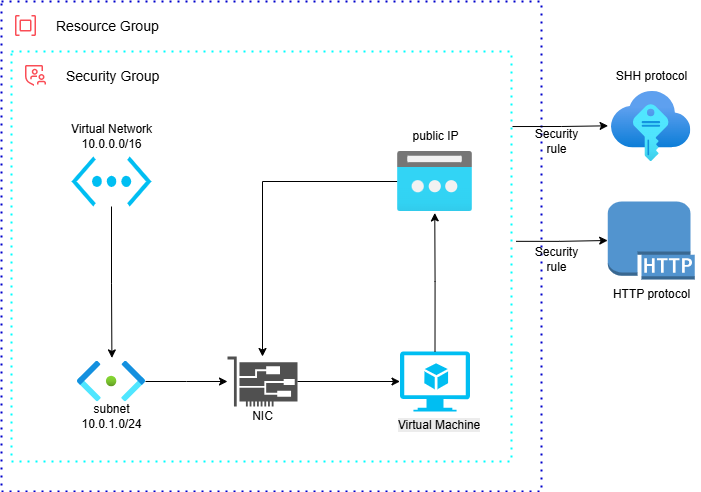

The diagram above was exported from draw.io. Its source (the exported page's mxGraphModel, read from the mxfile embedded in the PNG):
<mxGraphModel dx="1117" dy="680" grid="1" gridSize="10" guides="1" tooltips="1" connect="1" arrows="1" fold="1" page="1" pageScale="1" pageWidth="850" pageHeight="1100" math="0" shadow="0">
  <root>
    <mxCell id="0" />
    <mxCell id="1" parent="0" />
    <mxCell id="4kR0NGLtOHgwJMbBn3VP-18" value="" style="container=1;collapsible=0;expand=0;recursiveResize=0;html=1;whiteSpace=wrap;strokeColor=#0000CC;fillColor=none;dashed=1;dashPattern=1 3;strokeWidth=2" vertex="1" parent="1">
      <mxGeometry x="30" y="510" width="540" height="490" as="geometry" />
    </mxCell>
    <mxCell id="4kR0NGLtOHgwJMbBn3VP-19" value="Resource Group" style="shape=rect;fillColor=none;aspect=fixed;resizable=0;labelPosition=right;verticalLabelPosition=middle;align=left;verticalAlign=middle;strokeColor=none;part=1;spacingLeft=5;fontSize=14;" vertex="1" parent="4kR0NGLtOHgwJMbBn3VP-18">
      <mxGeometry width="48" height="48" relative="1" as="geometry" />
    </mxCell>
    <mxCell id="4kR0NGLtOHgwJMbBn3VP-20" value="" style="fillColor=#FA4D56;shape=mxgraph.ibm_cloud.group--resource;strokeColor=none;dashed=0;outlineConnect=0;html=1;labelPosition=center;verticalLabelPosition=bottom;verticalAlign=top;part=1;movable=0;resizable=0;rotatable=0;" vertex="1" parent="4kR0NGLtOHgwJMbBn3VP-19">
      <mxGeometry width="24" height="24" relative="1" as="geometry">
        <mxPoint x="12" y="12" as="offset" />
      </mxGeometry>
    </mxCell>
    <mxCell id="4kR0NGLtOHgwJMbBn3VP-22" value="" style="container=1;collapsible=0;expand=0;recursiveResize=0;html=1;whiteSpace=wrap;strokeColor=#00FFFF;fillColor=none;dashed=1;dashPattern=1 3;strokeWidth=2" vertex="1" parent="4kR0NGLtOHgwJMbBn3VP-18">
      <mxGeometry x="10" y="50" width="500" height="410" as="geometry" />
    </mxCell>
    <mxCell id="4kR0NGLtOHgwJMbBn3VP-23" value="Security Group" style="shape=rect;fillColor=none;aspect=fixed;resizable=0;labelPosition=right;verticalLabelPosition=middle;align=left;verticalAlign=middle;strokeColor=none;part=1;spacingLeft=5;fontSize=14;" vertex="1" parent="4kR0NGLtOHgwJMbBn3VP-22">
      <mxGeometry width="48" height="48" relative="1" as="geometry" />
    </mxCell>
    <mxCell id="4kR0NGLtOHgwJMbBn3VP-24" value="" style="fillColor=#FA4D56;shape=mxgraph.ibm_cloud.group--security;strokeColor=none;dashed=0;outlineConnect=0;html=1;labelPosition=center;verticalLabelPosition=bottom;verticalAlign=top;part=1;movable=0;resizable=0;rotatable=0;" vertex="1" parent="4kR0NGLtOHgwJMbBn3VP-23">
      <mxGeometry width="24" height="24" relative="1" as="geometry">
        <mxPoint x="12" y="12" as="offset" />
      </mxGeometry>
    </mxCell>
    <mxCell id="4kR0NGLtOHgwJMbBn3VP-1" value="" style="verticalLabelPosition=bottom;html=1;verticalAlign=top;align=center;strokeColor=none;fillColor=#00BEF2;shape=mxgraph.azure.virtual_machine_feature;pointerEvents=1;" vertex="1" parent="4kR0NGLtOHgwJMbBn3VP-22">
      <mxGeometry x="388.5" y="300" width="70" height="60" as="geometry" />
    </mxCell>
    <mxCell id="4kR0NGLtOHgwJMbBn3VP-2" value="" style="sketch=0;pointerEvents=1;shadow=0;dashed=0;html=1;strokeColor=none;fillColor=#505050;labelPosition=center;verticalLabelPosition=bottom;verticalAlign=top;outlineConnect=0;align=center;shape=mxgraph.office.devices.nic;" vertex="1" parent="4kR0NGLtOHgwJMbBn3VP-22">
      <mxGeometry x="216" y="305" width="70" height="50" as="geometry" />
    </mxCell>
    <mxCell id="4kR0NGLtOHgwJMbBn3VP-3" value="NIC" style="text;html=1;align=center;verticalAlign=middle;resizable=0;points=[];autosize=1;strokeColor=none;fillColor=none;" vertex="1" parent="4kR0NGLtOHgwJMbBn3VP-22">
      <mxGeometry x="231" y="350" width="40" height="30" as="geometry" />
    </mxCell>
    <mxCell id="4kR0NGLtOHgwJMbBn3VP-14" style="edgeStyle=orthogonalEdgeStyle;rounded=0;orthogonalLoop=1;jettySize=auto;html=1;" edge="1" parent="4kR0NGLtOHgwJMbBn3VP-22" source="4kR0NGLtOHgwJMbBn3VP-9" target="4kR0NGLtOHgwJMbBn3VP-2">
      <mxGeometry relative="1" as="geometry" />
    </mxCell>
    <mxCell id="4kR0NGLtOHgwJMbBn3VP-9" value="" style="image;aspect=fixed;html=1;points=[];align=center;fontSize=12;image=img/lib/azure2/networking/Subnet.svg;" vertex="1" parent="4kR0NGLtOHgwJMbBn3VP-22">
      <mxGeometry x="66" y="309.64" width="68" height="40.72" as="geometry" />
    </mxCell>
    <mxCell id="4kR0NGLtOHgwJMbBn3VP-10" value="" style="verticalLabelPosition=bottom;html=1;verticalAlign=top;align=center;strokeColor=none;fillColor=#00BEF2;shape=mxgraph.azure.virtual_network;pointerEvents=1;" vertex="1" parent="4kR0NGLtOHgwJMbBn3VP-22">
      <mxGeometry x="60" y="105" width="80" height="50" as="geometry" />
    </mxCell>
    <mxCell id="4kR0NGLtOHgwJMbBn3VP-36" style="edgeStyle=orthogonalEdgeStyle;rounded=0;orthogonalLoop=1;jettySize=auto;html=1;" edge="1" parent="4kR0NGLtOHgwJMbBn3VP-22" source="4kR0NGLtOHgwJMbBn3VP-6" target="4kR0NGLtOHgwJMbBn3VP-2">
      <mxGeometry relative="1" as="geometry" />
    </mxCell>
    <mxCell id="4kR0NGLtOHgwJMbBn3VP-6" value="" style="image;aspect=fixed;html=1;points=[];align=center;fontSize=12;image=img/lib/azure2/networking/Public_IP_Addresses.svg;" vertex="1" parent="4kR0NGLtOHgwJMbBn3VP-22">
      <mxGeometry x="386" y="100" width="75" height="60" as="geometry" />
    </mxCell>
    <mxCell id="4kR0NGLtOHgwJMbBn3VP-11" value="public IP" style="text;html=1;align=center;verticalAlign=middle;resizable=0;points=[];autosize=1;strokeColor=none;fillColor=none;" vertex="1" parent="4kR0NGLtOHgwJMbBn3VP-22">
      <mxGeometry x="388.5" y="70" width="70" height="30" as="geometry" />
    </mxCell>
    <mxCell id="4kR0NGLtOHgwJMbBn3VP-12" style="edgeStyle=orthogonalEdgeStyle;rounded=0;orthogonalLoop=1;jettySize=auto;html=1;exitX=0.5;exitY=0;exitDx=0;exitDy=0;exitPerimeter=0;entryX=0.497;entryY=1.024;entryDx=0;entryDy=0;entryPerimeter=0;" edge="1" parent="4kR0NGLtOHgwJMbBn3VP-22" source="4kR0NGLtOHgwJMbBn3VP-1" target="4kR0NGLtOHgwJMbBn3VP-6">
      <mxGeometry relative="1" as="geometry" />
    </mxCell>
    <mxCell id="4kR0NGLtOHgwJMbBn3VP-13" style="edgeStyle=orthogonalEdgeStyle;rounded=0;orthogonalLoop=1;jettySize=auto;html=1;entryX=0;entryY=0.5;entryDx=0;entryDy=0;entryPerimeter=0;" edge="1" parent="4kR0NGLtOHgwJMbBn3VP-22" source="4kR0NGLtOHgwJMbBn3VP-2" target="4kR0NGLtOHgwJMbBn3VP-1">
      <mxGeometry relative="1" as="geometry" />
    </mxCell>
    <mxCell id="4kR0NGLtOHgwJMbBn3VP-16" style="edgeStyle=orthogonalEdgeStyle;rounded=0;orthogonalLoop=1;jettySize=auto;html=1;exitX=0.5;exitY=1;exitDx=0;exitDy=0;exitPerimeter=0;entryX=0.506;entryY=-0.079;entryDx=0;entryDy=0;entryPerimeter=0;" edge="1" parent="4kR0NGLtOHgwJMbBn3VP-22" source="4kR0NGLtOHgwJMbBn3VP-10" target="4kR0NGLtOHgwJMbBn3VP-9">
      <mxGeometry relative="1" as="geometry" />
    </mxCell>
    <mxCell id="4kR0NGLtOHgwJMbBn3VP-17" value="subnet&lt;div&gt;10.0.1.0/24&lt;/div&gt;" style="text;html=1;align=center;verticalAlign=middle;resizable=0;points=[];autosize=1;strokeColor=none;fillColor=none;" vertex="1" parent="4kR0NGLtOHgwJMbBn3VP-22">
      <mxGeometry x="60" y="345" width="80" height="40" as="geometry" />
    </mxCell>
    <mxCell id="4kR0NGLtOHgwJMbBn3VP-25" value="Virtual Network&lt;div&gt;10.0.0.0/16&lt;/div&gt;" style="text;html=1;align=center;verticalAlign=middle;resizable=0;points=[];autosize=1;strokeColor=none;fillColor=none;" vertex="1" parent="4kR0NGLtOHgwJMbBn3VP-22">
      <mxGeometry x="50" y="65" width="100" height="40" as="geometry" />
    </mxCell>
    <mxCell id="4kR0NGLtOHgwJMbBn3VP-5" value="&lt;span style=&quot;color: rgb(0, 0, 0); font-family: Helvetica; font-size: 12px; font-style: normal; font-variant-ligatures: normal; font-variant-caps: normal; font-weight: 400; letter-spacing: normal; orphans: 2; text-indent: 0px; text-transform: none; widows: 2; word-spacing: 0px; -webkit-text-stroke-width: 0px; white-space: normal; background-color: rgb(236, 236, 236); text-decoration-thickness: initial; text-decoration-style: initial; text-decoration-color: initial; float: none; display: inline !important;&quot;&gt;Virtual Machine&lt;/span&gt;" style="text;whiteSpace=wrap;html=1;align=center;" vertex="1" parent="4kR0NGLtOHgwJMbBn3VP-22">
      <mxGeometry x="372.5" y="360" width="110" height="30" as="geometry" />
    </mxCell>
    <mxCell id="4kR0NGLtOHgwJMbBn3VP-26" value="" style="image;aspect=fixed;html=1;points=[];align=center;fontSize=12;image=img/lib/azure2/other/SSH_Keys.svg;" vertex="1" parent="1">
      <mxGeometry x="640" y="600" width="79.34" height="70" as="geometry" />
    </mxCell>
    <mxCell id="4kR0NGLtOHgwJMbBn3VP-29" value="" style="outlineConnect=0;dashed=0;verticalLabelPosition=bottom;verticalAlign=top;align=center;html=1;shape=mxgraph.aws3.http_protocol;fillColor=#5294CF;gradientColor=none;" vertex="1" parent="1">
      <mxGeometry x="636.17" y="710" width="87" height="78" as="geometry" />
    </mxCell>
    <mxCell id="4kR0NGLtOHgwJMbBn3VP-30" style="edgeStyle=orthogonalEdgeStyle;rounded=0;orthogonalLoop=1;jettySize=auto;html=1;exitX=1.002;exitY=0.183;exitDx=0;exitDy=0;entryX=-0.043;entryY=0.49;entryDx=0;entryDy=0;entryPerimeter=0;exitPerimeter=0;" edge="1" parent="1" source="4kR0NGLtOHgwJMbBn3VP-22" target="4kR0NGLtOHgwJMbBn3VP-26">
      <mxGeometry relative="1" as="geometry" />
    </mxCell>
    <mxCell id="4kR0NGLtOHgwJMbBn3VP-31" style="edgeStyle=orthogonalEdgeStyle;rounded=0;orthogonalLoop=1;jettySize=auto;html=1;exitX=1.009;exitY=0.463;exitDx=0;exitDy=0;entryX=0;entryY=0.5;entryDx=0;entryDy=0;entryPerimeter=0;exitPerimeter=0;" edge="1" parent="1" source="4kR0NGLtOHgwJMbBn3VP-22" target="4kR0NGLtOHgwJMbBn3VP-29">
      <mxGeometry relative="1" as="geometry" />
    </mxCell>
    <mxCell id="4kR0NGLtOHgwJMbBn3VP-32" value="SHH protocol" style="text;html=1;align=center;verticalAlign=middle;resizable=0;points=[];autosize=1;strokeColor=none;fillColor=none;" vertex="1" parent="1">
      <mxGeometry x="634.67" y="570" width="90" height="30" as="geometry" />
    </mxCell>
    <mxCell id="4kR0NGLtOHgwJMbBn3VP-33" value="HTTP protocol" style="text;html=1;align=center;verticalAlign=middle;resizable=0;points=[];autosize=1;strokeColor=none;fillColor=none;" vertex="1" parent="1">
      <mxGeometry x="629.67" y="788" width="100" height="30" as="geometry" />
    </mxCell>
    <mxCell id="4kR0NGLtOHgwJMbBn3VP-34" value="Security&lt;div&gt;rule&lt;/div&gt;" style="text;html=1;align=center;verticalAlign=middle;resizable=0;points=[];autosize=1;strokeColor=none;fillColor=none;" vertex="1" parent="1">
      <mxGeometry x="550" y="748" width="70" height="40" as="geometry" />
    </mxCell>
    <mxCell id="4kR0NGLtOHgwJMbBn3VP-35" value="Security&lt;div&gt;rule&lt;/div&gt;" style="text;html=1;align=center;verticalAlign=middle;resizable=0;points=[];autosize=1;strokeColor=none;fillColor=none;" vertex="1" parent="1">
      <mxGeometry x="550" y="630" width="70" height="40" as="geometry" />
    </mxCell>
  </root>
</mxGraphModel>